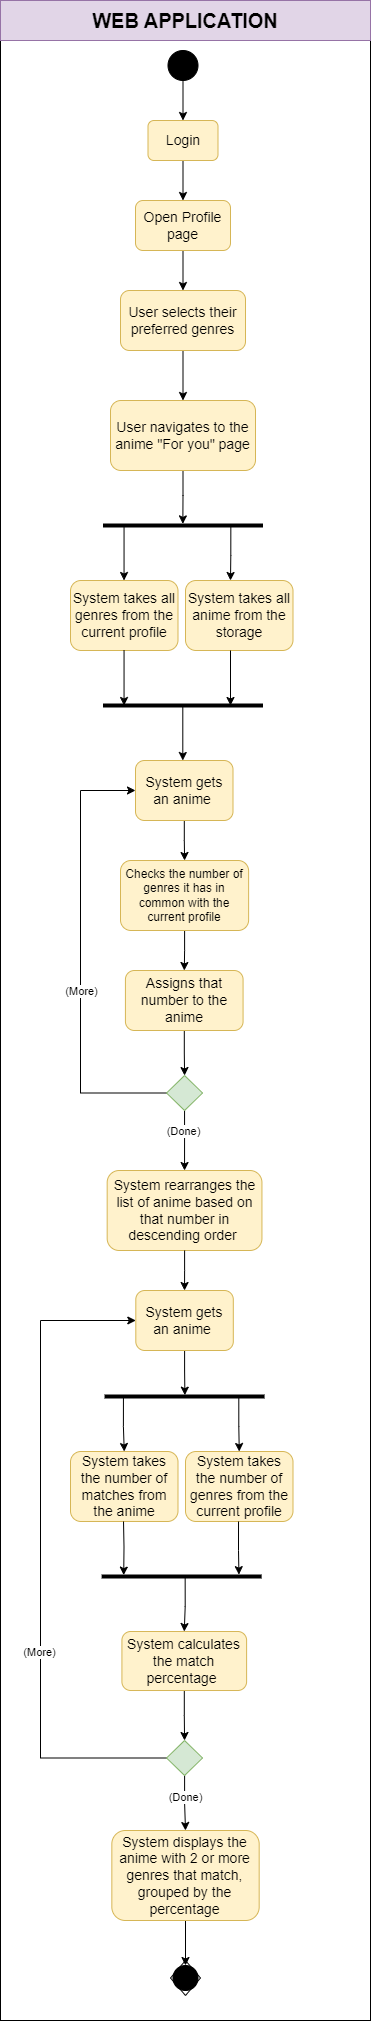

The diagram above was exported from draw.io. Its source (the exported page's mxGraphModel, read from the mxfile embedded in the PNG):
<mxGraphModel dx="1434" dy="1914" grid="1" gridSize="10" guides="1" tooltips="1" connect="1" arrows="1" fold="1" page="1" pageScale="1" pageWidth="827" pageHeight="1169" math="0" shadow="0">
  <root>
    <mxCell id="0" />
    <mxCell id="1" parent="0" />
    <mxCell id="81qbOJQcm5_LhzmfINWZ-4" value="" style="rounded=0;whiteSpace=wrap;html=1;" parent="1" vertex="1">
      <mxGeometry x="80" y="-140" width="370" height="1980" as="geometry" />
    </mxCell>
    <mxCell id="81qbOJQcm5_LhzmfINWZ-3" style="edgeStyle=orthogonalEdgeStyle;rounded=0;orthogonalLoop=1;jettySize=auto;html=1;" parent="1" source="81qbOJQcm5_LhzmfINWZ-1" target="81qbOJQcm5_LhzmfINWZ-2" edge="1">
      <mxGeometry relative="1" as="geometry" />
    </mxCell>
    <mxCell id="81qbOJQcm5_LhzmfINWZ-1" value="" style="ellipse;shape=doubleEllipse;whiteSpace=wrap;html=1;aspect=fixed;fillColor=#000000;" parent="1" vertex="1">
      <mxGeometry x="247.5" y="-130" width="30" height="30" as="geometry" />
    </mxCell>
    <mxCell id="81qbOJQcm5_LhzmfINWZ-11" value="" style="edgeStyle=orthogonalEdgeStyle;rounded=0;orthogonalLoop=1;jettySize=auto;html=1;" parent="1" source="81qbOJQcm5_LhzmfINWZ-2" target="81qbOJQcm5_LhzmfINWZ-10" edge="1">
      <mxGeometry relative="1" as="geometry" />
    </mxCell>
    <mxCell id="81qbOJQcm5_LhzmfINWZ-2" value="&lt;font style=&quot;font-size: 14px;&quot;&gt;Login&lt;/font&gt;" style="rounded=1;whiteSpace=wrap;html=1;fillColor=#fff2cc;strokeColor=#d6b656;" parent="1" vertex="1">
      <mxGeometry x="227.5" y="-60" width="70" height="40" as="geometry" />
    </mxCell>
    <mxCell id="81qbOJQcm5_LhzmfINWZ-7" value="&lt;b&gt;&lt;font style=&quot;font-size: 20px;&quot;&gt;WEB APPLICATION&lt;/font&gt;&lt;/b&gt;" style="rounded=0;whiteSpace=wrap;html=1;fillColor=#e1d5e7;strokeColor=#9673a6;" parent="1" vertex="1">
      <mxGeometry x="80" y="-180" width="370" height="40" as="geometry" />
    </mxCell>
    <mxCell id="81qbOJQcm5_LhzmfINWZ-13" value="" style="edgeStyle=orthogonalEdgeStyle;rounded=0;orthogonalLoop=1;jettySize=auto;html=1;" parent="1" source="81qbOJQcm5_LhzmfINWZ-10" target="81qbOJQcm5_LhzmfINWZ-12" edge="1">
      <mxGeometry relative="1" as="geometry" />
    </mxCell>
    <mxCell id="81qbOJQcm5_LhzmfINWZ-10" value="&lt;font style=&quot;font-size: 14px;&quot;&gt;Open Profile page&lt;/font&gt;" style="rounded=1;whiteSpace=wrap;html=1;fillColor=#fff2cc;strokeColor=#d6b656;" parent="1" vertex="1">
      <mxGeometry x="215" y="20" width="95" height="50" as="geometry" />
    </mxCell>
    <mxCell id="J73P5T2fJWIdKX6aYXt9-1" value="" style="edgeStyle=orthogonalEdgeStyle;rounded=0;orthogonalLoop=1;jettySize=auto;html=1;" parent="1" source="81qbOJQcm5_LhzmfINWZ-12" target="81qbOJQcm5_LhzmfINWZ-37" edge="1">
      <mxGeometry relative="1" as="geometry" />
    </mxCell>
    <mxCell id="81qbOJQcm5_LhzmfINWZ-12" value="&lt;font style=&quot;font-size: 14px;&quot;&gt;User selects their preferred genres&lt;/font&gt;" style="rounded=1;whiteSpace=wrap;html=1;fillColor=#fff2cc;strokeColor=#d6b656;" parent="1" vertex="1">
      <mxGeometry x="200" y="110" width="125" height="60" as="geometry" />
    </mxCell>
    <mxCell id="81qbOJQcm5_LhzmfINWZ-40" value="" style="edgeStyle=orthogonalEdgeStyle;rounded=0;orthogonalLoop=1;jettySize=auto;html=1;entryX=0.499;entryY=0.34;entryDx=0;entryDy=0;entryPerimeter=0;" parent="1" source="81qbOJQcm5_LhzmfINWZ-37" target="J73P5T2fJWIdKX6aYXt9-3" edge="1">
      <mxGeometry relative="1" as="geometry">
        <mxPoint x="260" y="340" as="targetPoint" />
      </mxGeometry>
    </mxCell>
    <mxCell id="81qbOJQcm5_LhzmfINWZ-37" value="&lt;font style=&quot;font-size: 14px;&quot;&gt;User navigates to the anime &quot;For you&quot; page&lt;/font&gt;" style="rounded=1;whiteSpace=wrap;html=1;fillColor=#fff2cc;strokeColor=#d6b656;" parent="1" vertex="1">
      <mxGeometry x="190" y="220" width="145" height="70" as="geometry" />
    </mxCell>
    <mxCell id="81qbOJQcm5_LhzmfINWZ-41" value="&lt;span style=&quot;font-size: 14px;&quot;&gt;System takes all genres from the current profile&lt;/span&gt;" style="rounded=1;whiteSpace=wrap;html=1;fillColor=#fff2cc;strokeColor=#d6b656;" parent="1" vertex="1">
      <mxGeometry x="150" y="400" width="107.5" height="70" as="geometry" />
    </mxCell>
    <mxCell id="81qbOJQcm5_LhzmfINWZ-53" style="edgeStyle=orthogonalEdgeStyle;rounded=0;orthogonalLoop=1;jettySize=auto;html=1;" parent="1" source="81qbOJQcm5_LhzmfINWZ-50" target="81qbOJQcm5_LhzmfINWZ-52" edge="1">
      <mxGeometry relative="1" as="geometry" />
    </mxCell>
    <mxCell id="81qbOJQcm5_LhzmfINWZ-50" value="&lt;span style=&quot;font-size: 14px;&quot;&gt;System gets an anime&amp;nbsp;&lt;/span&gt;" style="rounded=1;whiteSpace=wrap;html=1;fillColor=#fff2cc;strokeColor=#d6b656;" parent="1" vertex="1">
      <mxGeometry x="215" y="580" width="97.5" height="60" as="geometry" />
    </mxCell>
    <mxCell id="81qbOJQcm5_LhzmfINWZ-55" style="edgeStyle=orthogonalEdgeStyle;rounded=0;orthogonalLoop=1;jettySize=auto;html=1;" parent="1" source="81qbOJQcm5_LhzmfINWZ-52" target="81qbOJQcm5_LhzmfINWZ-54" edge="1">
      <mxGeometry relative="1" as="geometry" />
    </mxCell>
    <mxCell id="81qbOJQcm5_LhzmfINWZ-52" value="Checks the number of genres it has in common with the current profile" style="rounded=1;whiteSpace=wrap;html=1;fillColor=#fff2cc;strokeColor=#d6b656;" parent="1" vertex="1">
      <mxGeometry x="200" y="680" width="128.12" height="70" as="geometry" />
    </mxCell>
    <mxCell id="J73P5T2fJWIdKX6aYXt9-18" value="" style="edgeStyle=orthogonalEdgeStyle;rounded=0;orthogonalLoop=1;jettySize=auto;html=1;" parent="1" source="81qbOJQcm5_LhzmfINWZ-54" edge="1">
      <mxGeometry relative="1" as="geometry">
        <mxPoint x="264.0833333333335" y="895.0229412465742" as="targetPoint" />
      </mxGeometry>
    </mxCell>
    <mxCell id="81qbOJQcm5_LhzmfINWZ-54" value="&lt;span style=&quot;font-size: 14px;&quot;&gt;Assigns that number to the anime&lt;/span&gt;" style="rounded=1;whiteSpace=wrap;html=1;fillColor=#fff2cc;strokeColor=#d6b656;" parent="1" vertex="1">
      <mxGeometry x="204.92000000000002" y="790" width="117.66" height="60" as="geometry" />
    </mxCell>
    <mxCell id="81qbOJQcm5_LhzmfINWZ-56" value="" style="group" parent="1" vertex="1" connectable="0">
      <mxGeometry x="250" y="1780" width="30" height="35" as="geometry" />
    </mxCell>
    <mxCell id="81qbOJQcm5_LhzmfINWZ-57" value="" style="rhombus;whiteSpace=wrap;html=1;" parent="81qbOJQcm5_LhzmfINWZ-56" vertex="1">
      <mxGeometry width="30" height="35" as="geometry" />
    </mxCell>
    <mxCell id="81qbOJQcm5_LhzmfINWZ-58" value="" style="ellipse;shape=doubleEllipse;whiteSpace=wrap;html=1;aspect=fixed;fillColor=#000000;" parent="81qbOJQcm5_LhzmfINWZ-56" vertex="1">
      <mxGeometry x="2.5" y="5" width="25" height="25" as="geometry" />
    </mxCell>
    <mxCell id="J73P5T2fJWIdKX6aYXt9-3" value="" style="line;strokeWidth=4;html=1;" parent="1" vertex="1">
      <mxGeometry x="182.5" y="340" width="160" height="10" as="geometry" />
    </mxCell>
    <mxCell id="J73P5T2fJWIdKX6aYXt9-8" value="" style="edgeStyle=orthogonalEdgeStyle;rounded=0;orthogonalLoop=1;jettySize=auto;html=1;exitX=0.799;exitY=0.46;exitDx=0;exitDy=0;exitPerimeter=0;" parent="1" source="J73P5T2fJWIdKX6aYXt9-3" edge="1">
      <mxGeometry relative="1" as="geometry">
        <mxPoint x="310" y="350" as="sourcePoint" />
        <mxPoint x="310" y="400" as="targetPoint" />
      </mxGeometry>
    </mxCell>
    <mxCell id="J73P5T2fJWIdKX6aYXt9-9" value="&lt;span style=&quot;font-size: 14px;&quot;&gt;System takes all anime from the storage&lt;/span&gt;" style="rounded=1;whiteSpace=wrap;html=1;fillColor=#fff2cc;strokeColor=#d6b656;" parent="1" vertex="1">
      <mxGeometry x="265" y="400" width="107.5" height="70" as="geometry" />
    </mxCell>
    <mxCell id="J73P5T2fJWIdKX6aYXt9-10" value="" style="edgeStyle=orthogonalEdgeStyle;rounded=0;orthogonalLoop=1;jettySize=auto;html=1;exitX=0.799;exitY=0.46;exitDx=0;exitDy=0;exitPerimeter=0;" parent="1" edge="1">
      <mxGeometry relative="1" as="geometry">
        <mxPoint x="203.55" y="345" as="sourcePoint" />
        <mxPoint x="203.55" y="400" as="targetPoint" />
      </mxGeometry>
    </mxCell>
    <mxCell id="J73P5T2fJWIdKX6aYXt9-11" value="" style="edgeStyle=orthogonalEdgeStyle;rounded=0;orthogonalLoop=1;jettySize=auto;html=1;exitX=0.799;exitY=0.46;exitDx=0;exitDy=0;exitPerimeter=0;" parent="1" edge="1">
      <mxGeometry relative="1" as="geometry">
        <mxPoint x="203.55" y="470" as="sourcePoint" />
        <mxPoint x="203.55" y="525" as="targetPoint" />
      </mxGeometry>
    </mxCell>
    <mxCell id="J73P5T2fJWIdKX6aYXt9-12" value="" style="edgeStyle=orthogonalEdgeStyle;rounded=0;orthogonalLoop=1;jettySize=auto;html=1;exitX=0.799;exitY=0.46;exitDx=0;exitDy=0;exitPerimeter=0;" parent="1" edge="1">
      <mxGeometry relative="1" as="geometry">
        <mxPoint x="310" y="470" as="sourcePoint" />
        <mxPoint x="310" y="525" as="targetPoint" />
      </mxGeometry>
    </mxCell>
    <mxCell id="J73P5T2fJWIdKX6aYXt9-13" value="" style="line;strokeWidth=4;html=1;" parent="1" vertex="1">
      <mxGeometry x="182.5" y="520" width="160" height="10" as="geometry" />
    </mxCell>
    <mxCell id="J73P5T2fJWIdKX6aYXt9-14" value="" style="edgeStyle=orthogonalEdgeStyle;rounded=0;orthogonalLoop=1;jettySize=auto;html=1;exitX=0.799;exitY=0.46;exitDx=0;exitDy=0;exitPerimeter=0;" parent="1" edge="1">
      <mxGeometry relative="1" as="geometry">
        <mxPoint x="262.3" y="525" as="sourcePoint" />
        <mxPoint x="262.3" y="580" as="targetPoint" />
      </mxGeometry>
    </mxCell>
    <mxCell id="J73P5T2fJWIdKX6aYXt9-20" style="edgeStyle=orthogonalEdgeStyle;rounded=0;orthogonalLoop=1;jettySize=auto;html=1;entryX=0;entryY=0.5;entryDx=0;entryDy=0;" parent="1" source="J73P5T2fJWIdKX6aYXt9-19" target="81qbOJQcm5_LhzmfINWZ-50" edge="1">
      <mxGeometry relative="1" as="geometry">
        <Array as="points">
          <mxPoint x="160" y="913" />
          <mxPoint x="160" y="610" />
        </Array>
      </mxGeometry>
    </mxCell>
    <mxCell id="J73P5T2fJWIdKX6aYXt9-21" value="(More)" style="edgeLabel;html=1;align=center;verticalAlign=middle;resizable=0;points=[];" parent="J73P5T2fJWIdKX6aYXt9-20" vertex="1" connectable="0">
      <mxGeometry x="-0.1535" relative="1" as="geometry">
        <mxPoint as="offset" />
      </mxGeometry>
    </mxCell>
    <mxCell id="J73P5T2fJWIdKX6aYXt9-23" style="edgeStyle=orthogonalEdgeStyle;rounded=0;orthogonalLoop=1;jettySize=auto;html=1;entryX=0.5;entryY=0;entryDx=0;entryDy=0;" parent="1" source="J73P5T2fJWIdKX6aYXt9-19" target="J73P5T2fJWIdKX6aYXt9-22" edge="1">
      <mxGeometry relative="1" as="geometry" />
    </mxCell>
    <mxCell id="J73P5T2fJWIdKX6aYXt9-47" value="(Done)" style="edgeLabel;html=1;align=center;verticalAlign=middle;resizable=0;points=[];" parent="J73P5T2fJWIdKX6aYXt9-23" vertex="1" connectable="0">
      <mxGeometry x="-0.2932" y="-2" relative="1" as="geometry">
        <mxPoint as="offset" />
      </mxGeometry>
    </mxCell>
    <mxCell id="J73P5T2fJWIdKX6aYXt9-19" value="" style="rhombus;whiteSpace=wrap;html=1;fillColor=#d5e8d4;strokeColor=#82b366;" parent="1" vertex="1">
      <mxGeometry x="246.06" y="895" width="36" height="35" as="geometry" />
    </mxCell>
    <mxCell id="J73P5T2fJWIdKX6aYXt9-25" value="" style="edgeStyle=orthogonalEdgeStyle;rounded=0;orthogonalLoop=1;jettySize=auto;html=1;entryX=0.502;entryY=0.367;entryDx=0;entryDy=0;entryPerimeter=0;" parent="1" source="J73P5T2fJWIdKX6aYXt9-38" target="J73P5T2fJWIdKX6aYXt9-26" edge="1">
      <mxGeometry relative="1" as="geometry">
        <mxPoint x="264.0999999999999" y="1081" as="targetPoint" />
      </mxGeometry>
    </mxCell>
    <mxCell id="J73P5T2fJWIdKX6aYXt9-22" value="&lt;span style=&quot;font-size: 14px;&quot;&gt;System rearranges the list of anime based on that number in descending order&amp;nbsp;&lt;/span&gt;" style="rounded=1;whiteSpace=wrap;html=1;fillColor=#fff2cc;strokeColor=#d6b656;" parent="1" vertex="1">
      <mxGeometry x="186.67000000000002" y="990" width="154.77" height="80" as="geometry" />
    </mxCell>
    <mxCell id="J73P5T2fJWIdKX6aYXt9-26" value="" style="line;strokeWidth=4;html=1;" parent="1" vertex="1">
      <mxGeometry x="184.06" y="1211" width="160" height="10" as="geometry" />
    </mxCell>
    <mxCell id="J73P5T2fJWIdKX6aYXt9-27" value="" style="edgeStyle=orthogonalEdgeStyle;rounded=0;orthogonalLoop=1;jettySize=auto;html=1;exitX=0.118;exitY=0.367;exitDx=0;exitDy=0;exitPerimeter=0;entryX=0.5;entryY=0;entryDx=0;entryDy=0;" parent="1" source="J73P5T2fJWIdKX6aYXt9-26" target="J73P5T2fJWIdKX6aYXt9-29" edge="1">
      <mxGeometry relative="1" as="geometry">
        <mxPoint x="203.58" y="1211" as="sourcePoint" />
        <mxPoint x="203" y="1266" as="targetPoint" />
      </mxGeometry>
    </mxCell>
    <mxCell id="J73P5T2fJWIdKX6aYXt9-28" value="" style="edgeStyle=orthogonalEdgeStyle;rounded=0;orthogonalLoop=1;jettySize=auto;html=1;exitX=0.839;exitY=0.533;exitDx=0;exitDy=0;exitPerimeter=0;entryX=0.5;entryY=0;entryDx=0;entryDy=0;" parent="1" source="J73P5T2fJWIdKX6aYXt9-26" target="J73P5T2fJWIdKX6aYXt9-30" edge="1">
      <mxGeometry relative="1" as="geometry">
        <mxPoint x="319" y="1221" as="sourcePoint" />
        <mxPoint x="318.58" y="1266" as="targetPoint" />
      </mxGeometry>
    </mxCell>
    <mxCell id="J73P5T2fJWIdKX6aYXt9-29" value="&lt;span style=&quot;font-size: 14px;&quot;&gt;System takes the number of matches from the anime&lt;/span&gt;" style="rounded=1;whiteSpace=wrap;html=1;fillColor=#fff2cc;strokeColor=#d6b656;" parent="1" vertex="1">
      <mxGeometry x="150" y="1271" width="107.5" height="70" as="geometry" />
    </mxCell>
    <mxCell id="J73P5T2fJWIdKX6aYXt9-30" value="&lt;span style=&quot;font-size: 14px;&quot;&gt;System takes the number of genres from the current profile&lt;/span&gt;" style="rounded=1;whiteSpace=wrap;html=1;fillColor=#fff2cc;strokeColor=#d6b656;" parent="1" vertex="1">
      <mxGeometry x="265" y="1271" width="107.5" height="70" as="geometry" />
    </mxCell>
    <mxCell id="J73P5T2fJWIdKX6aYXt9-31" value="" style="edgeStyle=orthogonalEdgeStyle;rounded=0;orthogonalLoop=1;jettySize=auto;html=1;exitX=0.118;exitY=0.367;exitDx=0;exitDy=0;exitPerimeter=0;entryX=0.138;entryY=0.362;entryDx=0;entryDy=0;entryPerimeter=0;" parent="1" target="J73P5T2fJWIdKX6aYXt9-34" edge="1">
      <mxGeometry relative="1" as="geometry">
        <mxPoint x="203.02" y="1341" as="sourcePoint" />
        <mxPoint x="204.02" y="1397" as="targetPoint" />
        <Array as="points" />
      </mxGeometry>
    </mxCell>
    <mxCell id="J73P5T2fJWIdKX6aYXt9-33" value="" style="edgeStyle=orthogonalEdgeStyle;rounded=0;orthogonalLoop=1;jettySize=auto;html=1;exitX=0.118;exitY=0.367;exitDx=0;exitDy=0;exitPerimeter=0;entryX=0.858;entryY=0.314;entryDx=0;entryDy=0;entryPerimeter=0;" parent="1" target="J73P5T2fJWIdKX6aYXt9-34" edge="1">
      <mxGeometry relative="1" as="geometry">
        <mxPoint x="318.02" y="1341" as="sourcePoint" />
        <mxPoint x="319.02" y="1397" as="targetPoint" />
        <Array as="points">
          <mxPoint x="318" y="1370" />
        </Array>
      </mxGeometry>
    </mxCell>
    <mxCell id="J73P5T2fJWIdKX6aYXt9-34" value="" style="line;strokeWidth=4;html=1;" parent="1" vertex="1">
      <mxGeometry x="181.14000000000001" y="1391" width="160" height="10" as="geometry" />
    </mxCell>
    <mxCell id="J73P5T2fJWIdKX6aYXt9-35" value="" style="edgeStyle=orthogonalEdgeStyle;rounded=0;orthogonalLoop=1;jettySize=auto;html=1;entryX=0.5;entryY=0;entryDx=0;entryDy=0;exitX=0.522;exitY=0.6;exitDx=0;exitDy=0;exitPerimeter=0;" parent="1" source="J73P5T2fJWIdKX6aYXt9-34" target="J73P5T2fJWIdKX6aYXt9-37" edge="1">
      <mxGeometry relative="1" as="geometry">
        <mxPoint x="265" y="1401" as="sourcePoint" />
        <mxPoint x="265" y="1445" as="targetPoint" />
      </mxGeometry>
    </mxCell>
    <mxCell id="J73P5T2fJWIdKX6aYXt9-41" style="edgeStyle=orthogonalEdgeStyle;rounded=0;orthogonalLoop=1;jettySize=auto;html=1;entryX=0.5;entryY=0;entryDx=0;entryDy=0;" parent="1" source="J73P5T2fJWIdKX6aYXt9-37" target="J73P5T2fJWIdKX6aYXt9-40" edge="1">
      <mxGeometry relative="1" as="geometry">
        <mxPoint x="265" y="1550" as="targetPoint" />
      </mxGeometry>
    </mxCell>
    <mxCell id="J73P5T2fJWIdKX6aYXt9-37" value="&lt;span style=&quot;font-size: 14px;&quot;&gt;System calculates the match percentage&amp;nbsp;&lt;/span&gt;" style="rounded=1;whiteSpace=wrap;html=1;fillColor=#fff2cc;strokeColor=#d6b656;" parent="1" vertex="1">
      <mxGeometry x="201.41" y="1451" width="124.69" height="59" as="geometry" />
    </mxCell>
    <mxCell id="J73P5T2fJWIdKX6aYXt9-39" value="" style="edgeStyle=orthogonalEdgeStyle;rounded=0;orthogonalLoop=1;jettySize=auto;html=1;entryX=0.5;entryY=0;entryDx=0;entryDy=0;" parent="1" source="J73P5T2fJWIdKX6aYXt9-22" target="J73P5T2fJWIdKX6aYXt9-38" edge="1">
      <mxGeometry relative="1" as="geometry">
        <mxPoint x="264" y="1050" as="sourcePoint" />
        <mxPoint x="264" y="1274" as="targetPoint" />
      </mxGeometry>
    </mxCell>
    <mxCell id="J73P5T2fJWIdKX6aYXt9-38" value="&lt;span style=&quot;font-size: 14px;&quot;&gt;System gets an anime&amp;nbsp;&lt;/span&gt;" style="rounded=1;whiteSpace=wrap;html=1;fillColor=#fff2cc;strokeColor=#d6b656;" parent="1" vertex="1">
      <mxGeometry x="215.30999999999997" y="1110" width="97.5" height="60" as="geometry" />
    </mxCell>
    <mxCell id="J73P5T2fJWIdKX6aYXt9-42" style="edgeStyle=orthogonalEdgeStyle;rounded=0;orthogonalLoop=1;jettySize=auto;html=1;entryX=0;entryY=0.5;entryDx=0;entryDy=0;exitX=0;exitY=0.5;exitDx=0;exitDy=0;" parent="1" source="J73P5T2fJWIdKX6aYXt9-40" target="J73P5T2fJWIdKX6aYXt9-38" edge="1">
      <mxGeometry relative="1" as="geometry">
        <Array as="points">
          <mxPoint x="120" y="1578" />
          <mxPoint x="120" y="1140" />
        </Array>
      </mxGeometry>
    </mxCell>
    <mxCell id="J73P5T2fJWIdKX6aYXt9-43" value="(More)" style="edgeLabel;html=1;align=center;verticalAlign=middle;resizable=0;points=[];" parent="J73P5T2fJWIdKX6aYXt9-42" vertex="1" connectable="0">
      <mxGeometry x="-0.2947" y="2" relative="1" as="geometry">
        <mxPoint as="offset" />
      </mxGeometry>
    </mxCell>
    <mxCell id="J73P5T2fJWIdKX6aYXt9-45" style="edgeStyle=orthogonalEdgeStyle;rounded=0;orthogonalLoop=1;jettySize=auto;html=1;entryX=0.5;entryY=0;entryDx=0;entryDy=0;" parent="1" source="J73P5T2fJWIdKX6aYXt9-40" target="J73P5T2fJWIdKX6aYXt9-44" edge="1">
      <mxGeometry relative="1" as="geometry" />
    </mxCell>
    <mxCell id="J73P5T2fJWIdKX6aYXt9-48" value="(Done)" style="edgeLabel;html=1;align=center;verticalAlign=middle;resizable=0;points=[];" parent="J73P5T2fJWIdKX6aYXt9-45" vertex="1" connectable="0">
      <mxGeometry x="-0.2205" y="1" relative="1" as="geometry">
        <mxPoint x="-1" as="offset" />
      </mxGeometry>
    </mxCell>
    <mxCell id="J73P5T2fJWIdKX6aYXt9-40" value="" style="rhombus;whiteSpace=wrap;html=1;fillColor=#d5e8d4;strokeColor=#82b366;" parent="1" vertex="1">
      <mxGeometry x="246.06" y="1560" width="36" height="35" as="geometry" />
    </mxCell>
    <mxCell id="J73P5T2fJWIdKX6aYXt9-46" style="edgeStyle=orthogonalEdgeStyle;rounded=0;orthogonalLoop=1;jettySize=auto;html=1;entryX=0.5;entryY=0;entryDx=0;entryDy=0;" parent="1" source="J73P5T2fJWIdKX6aYXt9-44" target="81qbOJQcm5_LhzmfINWZ-58" edge="1">
      <mxGeometry relative="1" as="geometry">
        <mxPoint x="265" y="1790" as="targetPoint" />
      </mxGeometry>
    </mxCell>
    <mxCell id="J73P5T2fJWIdKX6aYXt9-44" value="&lt;span style=&quot;font-size: 14px;&quot;&gt;System displays the anime with 2 or more genres that match, grouped by the percentage&lt;/span&gt;" style="rounded=1;whiteSpace=wrap;html=1;fillColor=#fff2cc;strokeColor=#d6b656;" parent="1" vertex="1">
      <mxGeometry x="191.32999999999998" y="1650" width="147.35" height="90" as="geometry" />
    </mxCell>
  </root>
</mxGraphModel>